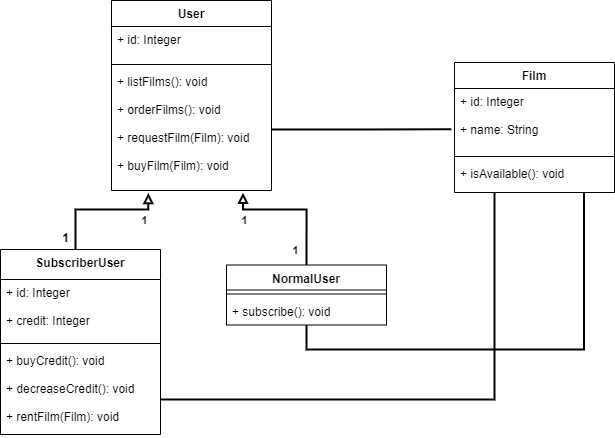

The diagram above was exported from draw.io. Its source (the exported page's mxGraphModel, read from the mxfile embedded in the PNG):
<mxGraphModel dx="1021" dy="442" grid="1" gridSize="10" guides="1" tooltips="1" connect="1" arrows="1" fold="1" page="1" pageScale="1" pageWidth="1169" pageHeight="827" math="0" shadow="0">
  <root>
    <mxCell id="0" />
    <mxCell id="1" parent="0" />
    <mxCell id="4yOt0irSwCaK_tMf6W1a-1" value="User" style="swimlane;fontStyle=1;align=center;verticalAlign=top;childLayout=stackLayout;horizontal=1;startSize=26;horizontalStack=0;resizeParent=1;resizeParentMax=0;resizeLast=0;collapsible=1;marginBottom=0;" vertex="1" parent="1">
      <mxGeometry x="417" y="221" width="160" height="190" as="geometry" />
    </mxCell>
    <mxCell id="4yOt0irSwCaK_tMf6W1a-2" value="+ id: Integer&#10;&#10;" style="text;strokeColor=none;fillColor=none;align=left;verticalAlign=top;spacingLeft=4;spacingRight=4;overflow=hidden;rotatable=0;points=[[0,0.5],[1,0.5]];portConstraint=eastwest;" vertex="1" parent="4yOt0irSwCaK_tMf6W1a-1">
      <mxGeometry y="26" width="160" height="34" as="geometry" />
    </mxCell>
    <mxCell id="4yOt0irSwCaK_tMf6W1a-3" value="" style="line;strokeWidth=1;fillColor=none;align=left;verticalAlign=middle;spacingTop=-1;spacingLeft=3;spacingRight=3;rotatable=0;labelPosition=right;points=[];portConstraint=eastwest;" vertex="1" parent="4yOt0irSwCaK_tMf6W1a-1">
      <mxGeometry y="60" width="160" height="8" as="geometry" />
    </mxCell>
    <mxCell id="4yOt0irSwCaK_tMf6W1a-50" value="+ listFilms(): void&#10;&#10;+ orderFilms(): void&#10;&#10;+ requestFilm(Film): void&#10;&#10;+ buyFilm(Film): void" style="text;strokeColor=none;fillColor=none;align=left;verticalAlign=top;spacingLeft=4;spacingRight=4;overflow=hidden;rotatable=0;points=[[0,0.5],[1,0.5]];portConstraint=eastwest;" vertex="1" parent="4yOt0irSwCaK_tMf6W1a-1">
      <mxGeometry y="68" width="160" height="122" as="geometry" />
    </mxCell>
    <mxCell id="4yOt0irSwCaK_tMf6W1a-24" style="edgeStyle=orthogonalEdgeStyle;rounded=0;orthogonalLoop=1;jettySize=auto;html=1;endArrow=block;endFill=0;strokeWidth=2;entryX=0.23;entryY=1.021;entryDx=0;entryDy=0;entryPerimeter=0;" edge="1" parent="1" source="4yOt0irSwCaK_tMf6W1a-10" target="4yOt0irSwCaK_tMf6W1a-50">
      <mxGeometry relative="1" as="geometry">
        <mxPoint x="451" y="421" as="targetPoint" />
        <Array as="points">
          <mxPoint x="381" y="430" />
          <mxPoint x="454" y="430" />
        </Array>
      </mxGeometry>
    </mxCell>
    <mxCell id="4yOt0irSwCaK_tMf6W1a-51" value="&lt;b&gt;&lt;font style=&quot;font-size: 12px&quot;&gt;1&lt;/font&gt;&lt;/b&gt;" style="edgeLabel;html=1;align=center;verticalAlign=middle;resizable=0;points=[];" vertex="1" connectable="0" parent="4yOt0irSwCaK_tMf6W1a-24">
      <mxGeometry x="-0.8037" relative="1" as="geometry">
        <mxPoint x="-11" as="offset" />
      </mxGeometry>
    </mxCell>
    <mxCell id="4yOt0irSwCaK_tMf6W1a-52" value="&lt;b&gt;1&lt;/b&gt;" style="edgeLabel;html=1;align=center;verticalAlign=middle;resizable=0;points=[];" vertex="1" connectable="0" parent="4yOt0irSwCaK_tMf6W1a-24">
      <mxGeometry x="0.6432" y="1" relative="1" as="geometry">
        <mxPoint x="3" y="11" as="offset" />
      </mxGeometry>
    </mxCell>
    <mxCell id="4yOt0irSwCaK_tMf6W1a-10" value="SubscriberUser" style="swimlane;fontStyle=1;align=center;verticalAlign=top;childLayout=stackLayout;horizontal=1;startSize=30;horizontalStack=0;resizeParent=1;resizeParentMax=0;resizeLast=0;collapsible=1;marginBottom=0;" vertex="1" parent="1">
      <mxGeometry x="306" y="470" width="160" height="185" as="geometry" />
    </mxCell>
    <mxCell id="4yOt0irSwCaK_tMf6W1a-58" value="+ id: Integer&#10;&#10;+ credit: Integer" style="text;strokeColor=none;fillColor=none;align=left;verticalAlign=top;spacingLeft=4;spacingRight=4;overflow=hidden;rotatable=0;points=[[0,0.5],[1,0.5]];portConstraint=eastwest;" vertex="1" parent="4yOt0irSwCaK_tMf6W1a-10">
      <mxGeometry y="30" width="160" height="60" as="geometry" />
    </mxCell>
    <mxCell id="4yOt0irSwCaK_tMf6W1a-12" value="" style="line;strokeWidth=1;fillColor=none;align=left;verticalAlign=middle;spacingTop=-1;spacingLeft=3;spacingRight=3;rotatable=0;labelPosition=right;points=[];portConstraint=eastwest;" vertex="1" parent="4yOt0irSwCaK_tMf6W1a-10">
      <mxGeometry y="90" width="160" height="8" as="geometry" />
    </mxCell>
    <mxCell id="4yOt0irSwCaK_tMf6W1a-32" value="+ buyCredit(): void&#10;&#10;+ decreaseCredit(): void&#10;&#10;+ rentFilm(Film): void&#10;" style="text;strokeColor=none;fillColor=none;align=left;verticalAlign=top;spacingLeft=4;spacingRight=4;overflow=hidden;rotatable=0;points=[[0,0.5],[1,0.5]];portConstraint=eastwest;" vertex="1" parent="4yOt0irSwCaK_tMf6W1a-10">
      <mxGeometry y="98" width="160" height="87" as="geometry" />
    </mxCell>
    <mxCell id="4yOt0irSwCaK_tMf6W1a-25" style="edgeStyle=orthogonalEdgeStyle;rounded=0;orthogonalLoop=1;jettySize=auto;html=1;exitX=0.5;exitY=0;exitDx=0;exitDy=0;endArrow=block;endFill=0;strokeWidth=2;entryX=0.822;entryY=1.018;entryDx=0;entryDy=0;entryPerimeter=0;" edge="1" parent="1" source="4yOt0irSwCaK_tMf6W1a-14" target="4yOt0irSwCaK_tMf6W1a-50">
      <mxGeometry relative="1" as="geometry">
        <mxPoint x="551" y="409" as="targetPoint" />
        <Array as="points">
          <mxPoint x="612" y="430" />
          <mxPoint x="549" y="430" />
        </Array>
      </mxGeometry>
    </mxCell>
    <mxCell id="4yOt0irSwCaK_tMf6W1a-53" value="&lt;b&gt;1&lt;/b&gt;" style="edgeLabel;html=1;align=center;verticalAlign=middle;resizable=0;points=[];" vertex="1" connectable="0" parent="4yOt0irSwCaK_tMf6W1a-25">
      <mxGeometry x="0.6601" relative="1" as="geometry">
        <mxPoint x="-5" y="10" as="offset" />
      </mxGeometry>
    </mxCell>
    <mxCell id="4yOt0irSwCaK_tMf6W1a-54" value="&lt;b&gt;1&lt;/b&gt;" style="edgeLabel;html=1;align=center;verticalAlign=middle;resizable=0;points=[];" vertex="1" connectable="0" parent="4yOt0irSwCaK_tMf6W1a-25">
      <mxGeometry x="-0.7068" y="-1" relative="1" as="geometry">
        <mxPoint x="-13" y="5" as="offset" />
      </mxGeometry>
    </mxCell>
    <mxCell id="4yOt0irSwCaK_tMf6W1a-57" style="edgeStyle=orthogonalEdgeStyle;rounded=0;orthogonalLoop=1;jettySize=auto;html=1;entryX=0.81;entryY=1.006;entryDx=0;entryDy=0;entryPerimeter=0;endArrow=none;endFill=0;strokeWidth=2;" edge="1" parent="1" source="4yOt0irSwCaK_tMf6W1a-14" target="4yOt0irSwCaK_tMf6W1a-37">
      <mxGeometry relative="1" as="geometry">
        <Array as="points">
          <mxPoint x="612" y="570" />
          <mxPoint x="890" y="570" />
        </Array>
      </mxGeometry>
    </mxCell>
    <mxCell id="4yOt0irSwCaK_tMf6W1a-14" value="NormalUser" style="swimlane;fontStyle=1;align=center;verticalAlign=top;childLayout=stackLayout;horizontal=1;startSize=25;horizontalStack=0;resizeParent=1;resizeParentMax=0;resizeLast=0;collapsible=1;marginBottom=0;" vertex="1" parent="1">
      <mxGeometry x="532" y="485.5" width="160" height="60" as="geometry" />
    </mxCell>
    <mxCell id="4yOt0irSwCaK_tMf6W1a-16" value="" style="line;strokeWidth=1;fillColor=none;align=left;verticalAlign=middle;spacingTop=-1;spacingLeft=3;spacingRight=3;rotatable=0;labelPosition=right;points=[];portConstraint=eastwest;" vertex="1" parent="4yOt0irSwCaK_tMf6W1a-14">
      <mxGeometry y="25" width="160" height="8" as="geometry" />
    </mxCell>
    <mxCell id="4yOt0irSwCaK_tMf6W1a-33" value="+ subscribe(): void" style="text;strokeColor=none;fillColor=none;align=left;verticalAlign=top;spacingLeft=4;spacingRight=4;overflow=hidden;rotatable=0;points=[[0,0.5],[1,0.5]];portConstraint=eastwest;" vertex="1" parent="4yOt0irSwCaK_tMf6W1a-14">
      <mxGeometry y="33" width="160" height="27" as="geometry" />
    </mxCell>
    <mxCell id="4yOt0irSwCaK_tMf6W1a-34" value="Film" style="swimlane;fontStyle=1;align=center;verticalAlign=top;childLayout=stackLayout;horizontal=1;startSize=26;horizontalStack=0;resizeParent=1;resizeParentMax=0;resizeLast=0;collapsible=1;marginBottom=0;" vertex="1" parent="1">
      <mxGeometry x="760" y="283" width="160" height="130" as="geometry" />
    </mxCell>
    <mxCell id="4yOt0irSwCaK_tMf6W1a-35" value="+ id: Integer&#10;&#10;+ name: String" style="text;strokeColor=none;fillColor=none;align=left;verticalAlign=top;spacingLeft=4;spacingRight=4;overflow=hidden;rotatable=0;points=[[0,0.5],[1,0.5]];portConstraint=eastwest;" vertex="1" parent="4yOt0irSwCaK_tMf6W1a-34">
      <mxGeometry y="26" width="160" height="64" as="geometry" />
    </mxCell>
    <mxCell id="4yOt0irSwCaK_tMf6W1a-36" value="" style="line;strokeWidth=1;fillColor=none;align=left;verticalAlign=middle;spacingTop=-1;spacingLeft=3;spacingRight=3;rotatable=0;labelPosition=right;points=[];portConstraint=eastwest;" vertex="1" parent="4yOt0irSwCaK_tMf6W1a-34">
      <mxGeometry y="90" width="160" height="8" as="geometry" />
    </mxCell>
    <mxCell id="4yOt0irSwCaK_tMf6W1a-37" value="+ isAvailable(): void" style="text;strokeColor=none;fillColor=none;align=left;verticalAlign=top;spacingLeft=4;spacingRight=4;overflow=hidden;rotatable=0;points=[[0,0.5],[1,0.5]];portConstraint=eastwest;" vertex="1" parent="4yOt0irSwCaK_tMf6W1a-34">
      <mxGeometry y="98" width="160" height="32" as="geometry" />
    </mxCell>
    <mxCell id="4yOt0irSwCaK_tMf6W1a-55" style="edgeStyle=orthogonalEdgeStyle;rounded=0;orthogonalLoop=1;jettySize=auto;html=1;entryX=-0.021;entryY=0.635;entryDx=0;entryDy=0;entryPerimeter=0;endArrow=none;endFill=0;strokeWidth=2;" edge="1" parent="1" source="4yOt0irSwCaK_tMf6W1a-50" target="4yOt0irSwCaK_tMf6W1a-35">
      <mxGeometry relative="1" as="geometry" />
    </mxCell>
    <mxCell id="4yOt0irSwCaK_tMf6W1a-56" style="edgeStyle=orthogonalEdgeStyle;rounded=0;orthogonalLoop=1;jettySize=auto;html=1;endArrow=none;endFill=0;strokeWidth=2;" edge="1" parent="1" source="4yOt0irSwCaK_tMf6W1a-32" target="4yOt0irSwCaK_tMf6W1a-37">
      <mxGeometry relative="1" as="geometry">
        <Array as="points">
          <mxPoint x="800" y="620" />
        </Array>
      </mxGeometry>
    </mxCell>
  </root>
</mxGraphModel>